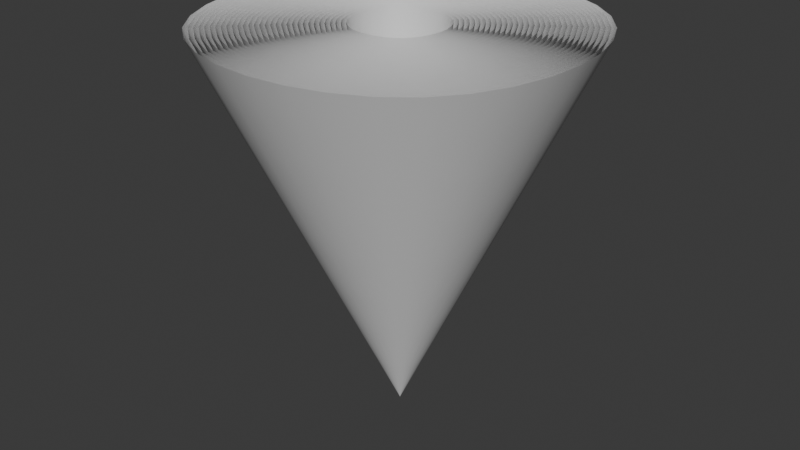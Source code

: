 # Source: caster_protonbeam.blend  (saved by Blender 4.1.24; exported with 4.5.12 LTS)
import bpy
from mathutils import Matrix  # noqa: F401  (used for matrix-valued properties, if any)

bpy.ops.wm.read_factory_settings(use_empty=True)
scene = bpy.context.scene
scene.name = 'Scene'

# ---- collections
col_collection = bpy.data.collections.new('Collection'); scene.collection.children.link(col_collection)

# ---- materials (node trees are filled in below, after node groups)
mat_beam = bpy.data.materials.new('beam')
mat_beam.use_transparent_shadow = False

# ---- node groups
ng_geometry_nodes = bpy.data.node_groups.new('Geometry Nodes', 'GeometryNodeTree')
_s = ng_geometry_nodes.interface.new_socket(name='Geometry', in_out='OUTPUT', socket_type='NodeSocketGeometry')
_s = ng_geometry_nodes.interface.new_socket(name='Geometry', in_out='INPUT', socket_type='NodeSocketGeometry')
ng_geometry_nodes.is_modifier = True
_N = ng_geometry_nodes.nodes; _L = ng_geometry_nodes.links
n0 = _N.new('NodeGroupInput'); n0.name = 'Group Input'; n0.location = (-916, 14)
n1 = _N.new('NodeGroupOutput'); n1.name = 'Group Output'; n1.location = (765, 46)
n2 = _N.new('GeometryNodeRepeatInput'); n2.name = 'Repeat Input'; n2.location = (-580, 292)
n2.inputs[0].default_value = 30
n2.inputs[3].default_value = 0.0
n3 = _N.new('GeometryNodeRepeatOutput'); n3.name = 'Repeat Output'; n3.location = (524, 238)
n3.repeat_items.clear()
_it = n3.repeat_items.new('GEOMETRY', 'Geometry')
_it = n3.repeat_items.new('FLOAT', 'Value')
_it = n3.repeat_items.new('FLOAT', 'Value.001')
n3.inputs[2].default_value = 0.0
n4 = _N.new('GeometryNodeJoinGeometry'); n4.name = 'Join Geometry'; n4.location = (180, 191)
n5 = _N.new('ShaderNodeValue'); n5.name = 'Value'; n5.location = (-919, 160)
n5.outputs[0].default_value = 1.0
n6 = _N.new('ShaderNodeMath'); n6.name = 'Math'; n6.location = (-339, 178)
n6.operation = 'SUBTRACT'
n6.inputs[1].default_value = 0.025
n7 = _N.new('GeometryNodeSetPosition'); n7.name = 'Set Position'; n7.location = (230, 29)
n8 = _N.new('GeometryNodeInputNormal'); n8.name = 'Normal'; n8.location = (-928, -120)
n8.legacy_corner_normals = True
n9 = _N.new('GeometryNodeInputPosition'); n9.name = 'Position'; n9.location = (-975, -253)
n10 = _N.new('ShaderNodeVectorMath'); n10.name = 'Vector Math.001'; n10.location = (-374, -168)
n10.operation = 'MULTIPLY'
n11 = _N.new('ShaderNodeCombineXYZ'); n11.name = 'Combine XYZ'; n11.location = (-83, 113)
n11.inputs[2].default_value = 1.0
n12 = _N.new('ShaderNodeSeparateXYZ'); n12.name = 'Separate XYZ'; n12.location = (-694, -61)
n2.pair_with_output(n3)
_L.new(n4.outputs[0], n3.inputs[0])
_L.new(n0.outputs[0], n2.inputs[1])
_L.new(n3.outputs[0], n1.inputs[0])
_L.new(n2.outputs[1], n4.inputs[0])
_L.new(n5.outputs[0], n2.inputs[2])
_L.new(n6.outputs[0], n3.inputs[1])
_L.new(n2.outputs[2], n6.inputs[0])
_L.new(n7.outputs[0], n4.inputs[0])
_L.new(n0.outputs[0], n7.inputs[0])
_L.new(n9.outputs[0], n10.inputs[0])
_L.new(n6.outputs[0], n11.inputs[0])
_L.new(n6.outputs[0], n11.inputs[1])
_L.new(n11.outputs[0], n10.inputs[1])
_L.new(n10.outputs[0], n7.inputs[2])
_L.new(n9.outputs[0], n12.inputs[0])
n1.is_active_output = True

# ---- material node trees
mat_beam.use_nodes = True; mat_beam.node_tree.nodes.clear()
_N = mat_beam.node_tree.nodes; _L = mat_beam.node_tree.links
n0 = _N.new('ShaderNodeBsdfPrincipled'); n0.name = 'Principled BSDF'; n0.location = (10, 300)
n1 = _N.new('ShaderNodeOutputMaterial'); n1.name = 'Material Output'; n1.location = (300, 300)
_L.new(n0.outputs[0], n1.inputs[0])
n1.is_active_output = True

# ---- world
world_world = bpy.data.worlds.new('World'); scene.world = world_world
world_world.use_nodes = True; world_world.node_tree.nodes.clear()
_N = world_world.node_tree.nodes; _L = world_world.node_tree.links
n0 = _N.new('ShaderNodeOutputWorld'); n0.name = 'World Output'; n0.location = (300, 300)
n1 = _N.new('ShaderNodeBackground'); n1.name = 'Background'; n1.location = (10, 300)
n1.inputs[0].default_value = (0.05088, 0.05088, 0.05088, 1.0)
_L.new(n1.outputs[0], n0.inputs[0])
n0.is_active_output = True
world_world.color = (0.05088, 0.05088, 0.05088)
world_world.use_sun_shadow = False
world_world.sun_shadow_jitter_overblur = 0.0

# ---- meshes
me_cube = bpy.data.meshes.new('Cube')
me_cube.from_pydata([(-0.01047, 0.01047, 4.578e-10), (-0.01047, -0.01047, -4.578e-10), (-16.0, 16.0, 32.0), (-16.0, -16.0, 32.0), (0.01047, 0.01047, 4.578e-10), (0.01047, -0.01047, -4.578e-10), (16.0, 16.0, 32.0), (16.0, -16.0, 32.0)], [], [(6, 7, 5, 4), (0, 1, 3, 2), (6, 4, 0, 2), (3, 1, 5, 7)])
me_cube.polygons.foreach_set('use_smooth', [True] * 4)
_uv = me_cube.uv_layers.new(name='UVMap')
_uv.uv.foreach_set('vector', [0.5008, 0.0001456, 0.7509, 0.0001456, 0.7509, 1.0, 0.5008, 1.0, 0.2508, 1.0, 0.0007289, 1.0, 0.0007289, 0.0001457, 0.2508, 0.0001456, 0.5008, 0.0001456, 0.5008, 1.0, 0.2508, 1.0, 0.2508, 0.0001456, 1.001, 0.0001455, 1.001, 1.0, 0.7509, 1.0, 0.7509, 0.0001456])
me_cube.materials.append(mat_beam)
me_cube.update()

# ---- objects
ob_cube = bpy.data.objects.new('Cube', me_cube)

# ---- transforms, parenting, visibility, modifiers, constraints
ob_cube.location = (0.0, 0.0, 0.0)
_m = ob_cube.modifiers.new('Subdivision', 'SUBSURF')
_m.levels = 3
_m.render_levels = 3
_m = ob_cube.modifiers.new('GeometryNodes', 'NODES')
_m.node_group = ng_geometry_nodes

# ---- collection membership
col_collection.objects.link(ob_cube)

# ---- scene / render settings (as saved in the file)
scene.frame_start = 1; scene.frame_end = 250; scene.frame_set(1)
scene.render.engine = 'BLENDER_EEVEE_NEXT'
scene.cycles.sampling_pattern = 'TABULATED_SOBOL'
scene.eevee.ray_tracing_options.trace_max_roughness = 0.0
bpy.context.view_layer.update()

# ---- added for rendering (the .blend has no active camera and no usable light): camera, sun
cam_auto = bpy.data.cameras.new('AutoCamera')
cam_auto.lens = 50.0
cam_auto.sensor_width = 36.0
cam_auto.clip_end = 1000.0
ob_auto_camera = bpy.data.objects.new('AutoCamera', cam_auto)
scene.collection.objects.link(ob_auto_camera)
ob_auto_camera.location = (48.4741, -58.1689, 54.7793)
ob_auto_camera.rotation_euler = (1.09748, -7.21219e-08, 0.694738)
scene.camera = ob_auto_camera
light_auto_sun = bpy.data.lights.new('AutoSun', 'SUN')
light_auto_sun.energy = 3.0
light_auto_sun.angle = 0.0523599
ob_auto_sun = bpy.data.objects.new('AutoSun', light_auto_sun)
scene.collection.objects.link(ob_auto_sun)
ob_auto_sun.rotation_euler = (0.872665, 0.174533, 0.523599)
bpy.context.view_layer.update()

